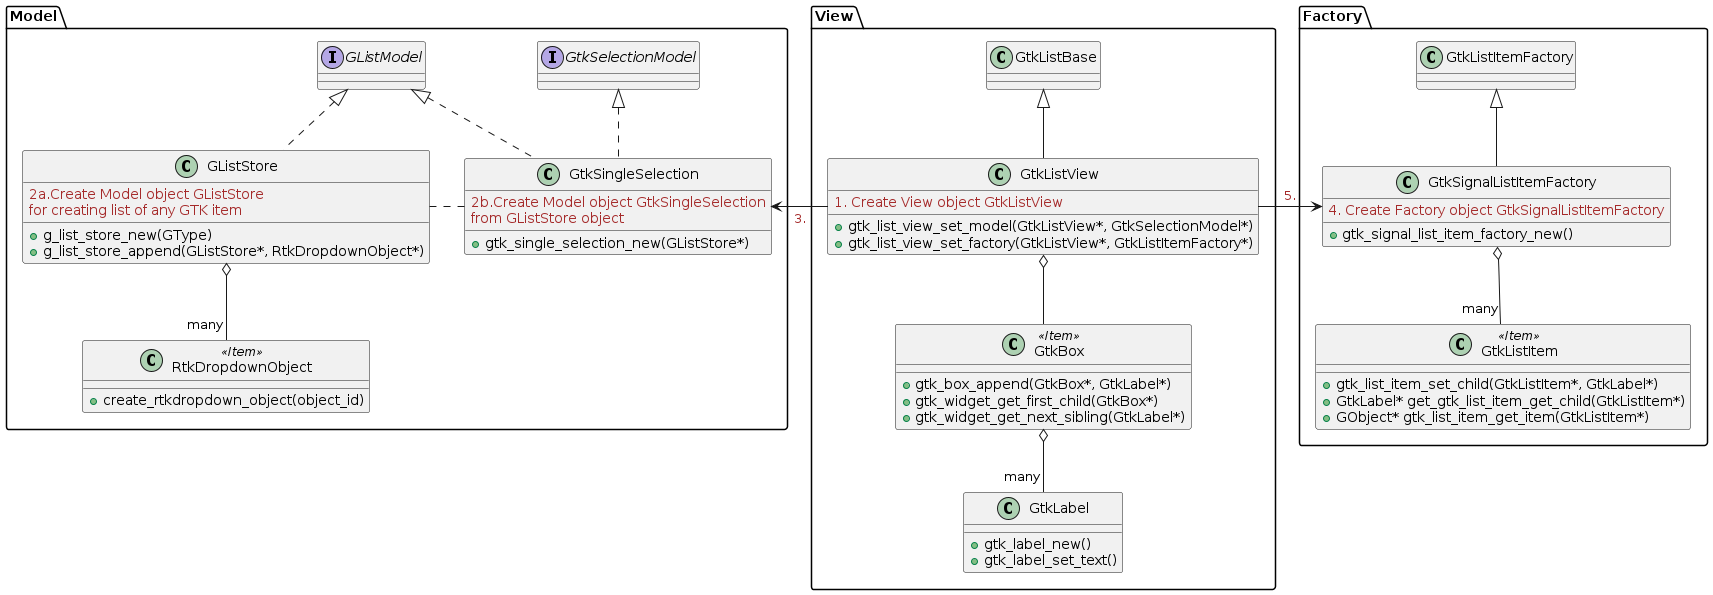

The diagram above was rendered by PlantUML. Its source (embedded in the PNG):
@startuml GtkListView_example

package "Model" {
    interface GListModel
    interface GtkSelectionModel

    class GListStore implements GListModel
    {
        <color:brown>2a.Create Model object GListStore</color>
        <color:brown>for creating list of any GTK item</color>
        +g_list_store_new(GType)
        +g_list_store_append(GListStore*, RtkDropdownObject*)
    }

    class GtkSingleSelection implements GListModel, GtkSelectionModel
    {
        <color:brown>2b.Create Model object GtkSingleSelection</color>
        <color:brown>from GListStore object</color>

        +gtk_single_selection_new(GListStore*)
    }

    class RtkDropdownObject <<Item>>
    {
        +create_rtkdropdown_object(object_id)
    }

    GListStore .right. GtkSingleSelection
    GListStore o-down- "many" RtkDropdownObject
}

package "View" {
    class GtkListView extends GtkListBase
    {
        <color:brown>1. Create View object GtkListView</color>

        +gtk_list_view_set_model(GtkListView*, GtkSelectionModel*)
        +gtk_list_view_set_factory(GtkListView*, GtkListItemFactory*)
    }

    class GtkBox <<Item>>
    {
        +gtk_box_append(GtkBox*, GtkLabel*)
        +gtk_widget_get_first_child(GtkBox*)
        +gtk_widget_get_next_sibling(GtkLabel*)
    }

    class GtkLabel
    {
        +gtk_label_new()
        +gtk_label_set_text()
    }

    GtkListView o-- GtkBox
    GtkBox o-- "many" GtkLabel
}

package "Factory" {
    class GtkSignalListItemFactory extends GtkListItemFactory
    {
        <color:brown>4. Create Factory object GtkSignalListItemFactory</color>

        +gtk_signal_list_item_factory_new()
    }

    class GtkListItem <<Item>>
    {
        +gtk_list_item_set_child(GtkListItem*, GtkLabel*)
        +GtkLabel* get_gtk_list_item_get_child(GtkListItem*)
        +GObject* gtk_list_item_get_item(GtkListItem*)
    }

    GtkSignalListItemFactory o-down- "many" GtkListItem
}

GtkListView -left-> GtkSingleSelection : <color:brown>3.</color>
GtkListView -right-> GtkSignalListItemFactory : <color:brown>5.</color>

@enduml